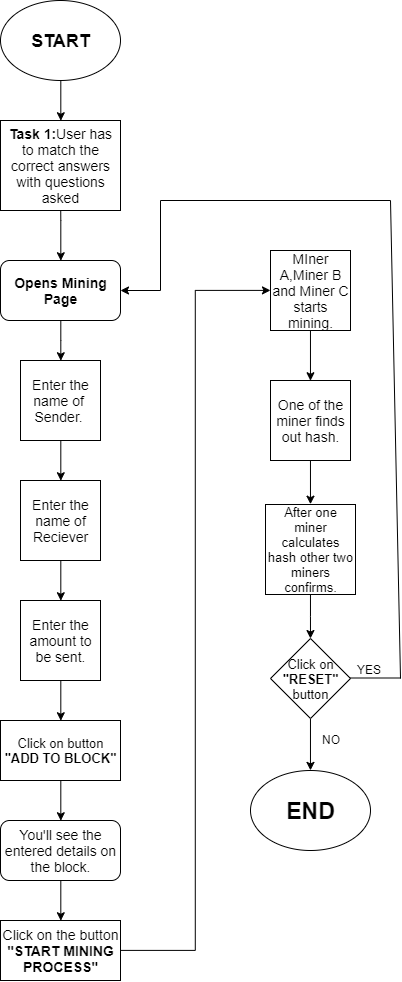

The diagram above was exported from draw.io. Its source (the exported page's mxGraphModel, read from the mxfile embedded in the PNG):
<mxGraphModel dx="589" dy="267" grid="1" gridSize="10" guides="1" tooltips="1" connect="1" arrows="1" fold="1" page="1" pageScale="1" pageWidth="827" pageHeight="1169" math="0" shadow="0">
  <root>
    <mxCell id="0" />
    <mxCell id="1" parent="0" />
    <mxCell id="MnaU1CQU8orKYTIADVY4-3" style="edgeStyle=orthogonalEdgeStyle;rounded=0;orthogonalLoop=1;jettySize=auto;html=1;exitX=0.5;exitY=1;exitDx=0;exitDy=0;entryX=0.5;entryY=0;entryDx=0;entryDy=0;" parent="1" target="MnaU1CQU8orKYTIADVY4-2" edge="1">
      <mxGeometry relative="1" as="geometry">
        <mxPoint x="190" y="310" as="sourcePoint" />
      </mxGeometry>
    </mxCell>
    <mxCell id="rJzWyQbaW1eCGWIDpxCZ-2" style="edgeStyle=orthogonalEdgeStyle;rounded=0;orthogonalLoop=1;jettySize=auto;html=1;exitX=0.5;exitY=1;exitDx=0;exitDy=0;entryX=0.5;entryY=0;entryDx=0;entryDy=0;" edge="1" parent="1" source="MnaU1CQU8orKYTIADVY4-1" target="rJzWyQbaW1eCGWIDpxCZ-1">
      <mxGeometry relative="1" as="geometry" />
    </mxCell>
    <mxCell id="MnaU1CQU8orKYTIADVY4-1" value="&lt;font size=&quot;1&quot;&gt;&lt;b style=&quot;font-size: 18px&quot;&gt;START&lt;/b&gt;&lt;/font&gt;" style="ellipse;whiteSpace=wrap;html=1;" parent="1" vertex="1">
      <mxGeometry x="130" y="130" width="120" height="80" as="geometry" />
    </mxCell>
    <mxCell id="MnaU1CQU8orKYTIADVY4-5" style="edgeStyle=orthogonalEdgeStyle;rounded=0;orthogonalLoop=1;jettySize=auto;html=1;exitX=0.5;exitY=1;exitDx=0;exitDy=0;entryX=0.5;entryY=0;entryDx=0;entryDy=0;" parent="1" source="MnaU1CQU8orKYTIADVY4-2" target="MnaU1CQU8orKYTIADVY4-4" edge="1">
      <mxGeometry relative="1" as="geometry" />
    </mxCell>
    <mxCell id="MnaU1CQU8orKYTIADVY4-2" value="&lt;font size=&quot;1&quot;&gt;&lt;b style=&quot;font-size: 14px&quot;&gt;Opens Mining Page&lt;/b&gt;&lt;/font&gt;" style="rounded=1;whiteSpace=wrap;html=1;" parent="1" vertex="1">
      <mxGeometry x="130" y="390" width="120" height="60" as="geometry" />
    </mxCell>
    <mxCell id="MnaU1CQU8orKYTIADVY4-7" style="edgeStyle=orthogonalEdgeStyle;rounded=0;orthogonalLoop=1;jettySize=auto;html=1;exitX=0.5;exitY=1;exitDx=0;exitDy=0;entryX=0.5;entryY=0;entryDx=0;entryDy=0;" parent="1" source="MnaU1CQU8orKYTIADVY4-4" target="MnaU1CQU8orKYTIADVY4-6" edge="1">
      <mxGeometry relative="1" as="geometry" />
    </mxCell>
    <mxCell id="MnaU1CQU8orKYTIADVY4-4" value="&lt;font style=&quot;font-size: 14px&quot;&gt;Enter the name of&amp;nbsp; Sender.&amp;nbsp;&lt;/font&gt;" style="whiteSpace=wrap;html=1;aspect=fixed;" parent="1" vertex="1">
      <mxGeometry x="150" y="490" width="80" height="80" as="geometry" />
    </mxCell>
    <mxCell id="MnaU1CQU8orKYTIADVY4-9" style="edgeStyle=orthogonalEdgeStyle;rounded=0;orthogonalLoop=1;jettySize=auto;html=1;exitX=0.5;exitY=1;exitDx=0;exitDy=0;entryX=0.5;entryY=0;entryDx=0;entryDy=0;" parent="1" source="MnaU1CQU8orKYTIADVY4-6" target="MnaU1CQU8orKYTIADVY4-8" edge="1">
      <mxGeometry relative="1" as="geometry" />
    </mxCell>
    <mxCell id="MnaU1CQU8orKYTIADVY4-6" value="&lt;font style=&quot;font-size: 14px&quot;&gt;Enter the name of Reciever&lt;/font&gt;" style="whiteSpace=wrap;html=1;aspect=fixed;" parent="1" vertex="1">
      <mxGeometry x="150" y="610" width="80" height="80" as="geometry" />
    </mxCell>
    <mxCell id="MnaU1CQU8orKYTIADVY4-11" style="edgeStyle=orthogonalEdgeStyle;rounded=0;orthogonalLoop=1;jettySize=auto;html=1;exitX=0.5;exitY=1;exitDx=0;exitDy=0;entryX=0.5;entryY=0;entryDx=0;entryDy=0;" parent="1" source="MnaU1CQU8orKYTIADVY4-8" target="MnaU1CQU8orKYTIADVY4-10" edge="1">
      <mxGeometry relative="1" as="geometry" />
    </mxCell>
    <mxCell id="MnaU1CQU8orKYTIADVY4-8" value="&lt;font style=&quot;font-size: 14px&quot;&gt;Enter the amount to be sent.&lt;/font&gt;" style="whiteSpace=wrap;html=1;aspect=fixed;" parent="1" vertex="1">
      <mxGeometry x="150" y="730" width="80" height="80" as="geometry" />
    </mxCell>
    <mxCell id="MnaU1CQU8orKYTIADVY4-13" style="edgeStyle=orthogonalEdgeStyle;rounded=0;orthogonalLoop=1;jettySize=auto;html=1;exitX=0.5;exitY=1;exitDx=0;exitDy=0;entryX=0.5;entryY=0;entryDx=0;entryDy=0;" parent="1" source="MnaU1CQU8orKYTIADVY4-10" target="MnaU1CQU8orKYTIADVY4-12" edge="1">
      <mxGeometry relative="1" as="geometry" />
    </mxCell>
    <mxCell id="MnaU1CQU8orKYTIADVY4-10" value="&lt;font style=&quot;font-size: 13px&quot;&gt;Click on button &lt;b&gt;&quot;ADD TO BLOCK&quot;&lt;/b&gt;&lt;/font&gt;" style="rounded=0;whiteSpace=wrap;html=1;" parent="1" vertex="1">
      <mxGeometry x="130" y="850" width="120" height="60" as="geometry" />
    </mxCell>
    <mxCell id="MnaU1CQU8orKYTIADVY4-15" style="edgeStyle=orthogonalEdgeStyle;rounded=0;orthogonalLoop=1;jettySize=auto;html=1;exitX=0.5;exitY=1;exitDx=0;exitDy=0;entryX=0.5;entryY=0;entryDx=0;entryDy=0;" parent="1" source="MnaU1CQU8orKYTIADVY4-12" target="MnaU1CQU8orKYTIADVY4-14" edge="1">
      <mxGeometry relative="1" as="geometry" />
    </mxCell>
    <mxCell id="MnaU1CQU8orKYTIADVY4-12" value="&lt;font style=&quot;font-size: 14px&quot;&gt;You'll see the entered details on the block.&lt;/font&gt;" style="rounded=1;whiteSpace=wrap;html=1;" parent="1" vertex="1">
      <mxGeometry x="130" y="950" width="120" height="60" as="geometry" />
    </mxCell>
    <mxCell id="MnaU1CQU8orKYTIADVY4-18" style="edgeStyle=orthogonalEdgeStyle;rounded=0;orthogonalLoop=1;jettySize=auto;html=1;exitX=1;exitY=0.5;exitDx=0;exitDy=0;entryX=0;entryY=0.5;entryDx=0;entryDy=0;" parent="1" source="MnaU1CQU8orKYTIADVY4-14" target="MnaU1CQU8orKYTIADVY4-17" edge="1">
      <mxGeometry relative="1" as="geometry" />
    </mxCell>
    <mxCell id="MnaU1CQU8orKYTIADVY4-14" value="&lt;font style=&quot;font-size: 14px&quot;&gt;Click on the button &lt;b&gt;&quot;START MINING PROCESS&quot;&lt;/b&gt;&lt;/font&gt;" style="rounded=0;whiteSpace=wrap;html=1;" parent="1" vertex="1">
      <mxGeometry x="130" y="1050" width="120" height="60" as="geometry" />
    </mxCell>
    <mxCell id="MnaU1CQU8orKYTIADVY4-21" style="edgeStyle=orthogonalEdgeStyle;rounded=0;orthogonalLoop=1;jettySize=auto;html=1;exitX=0.5;exitY=1;exitDx=0;exitDy=0;entryX=0.5;entryY=0;entryDx=0;entryDy=0;" parent="1" source="MnaU1CQU8orKYTIADVY4-17" target="MnaU1CQU8orKYTIADVY4-19" edge="1">
      <mxGeometry relative="1" as="geometry" />
    </mxCell>
    <mxCell id="MnaU1CQU8orKYTIADVY4-17" value="&lt;font style=&quot;font-size: 14px&quot;&gt;MIner A,Miner B and Miner C starts mining.&lt;/font&gt;" style="whiteSpace=wrap;html=1;aspect=fixed;" parent="1" vertex="1">
      <mxGeometry x="400" y="380" width="80" height="80" as="geometry" />
    </mxCell>
    <mxCell id="MnaU1CQU8orKYTIADVY4-23" style="edgeStyle=orthogonalEdgeStyle;rounded=0;orthogonalLoop=1;jettySize=auto;html=1;exitX=0.5;exitY=1;exitDx=0;exitDy=0;entryX=0.5;entryY=0;entryDx=0;entryDy=0;" parent="1" source="MnaU1CQU8orKYTIADVY4-19" target="MnaU1CQU8orKYTIADVY4-22" edge="1">
      <mxGeometry relative="1" as="geometry" />
    </mxCell>
    <mxCell id="MnaU1CQU8orKYTIADVY4-19" value="&lt;font style=&quot;font-size: 14px&quot;&gt;One of the miner finds out hash.&lt;/font&gt;" style="whiteSpace=wrap;html=1;aspect=fixed;" parent="1" vertex="1">
      <mxGeometry x="400" y="510" width="80" height="80" as="geometry" />
    </mxCell>
    <mxCell id="MnaU1CQU8orKYTIADVY4-26" style="edgeStyle=orthogonalEdgeStyle;rounded=0;orthogonalLoop=1;jettySize=auto;html=1;exitX=0.5;exitY=1;exitDx=0;exitDy=0;" parent="1" source="MnaU1CQU8orKYTIADVY4-22" target="MnaU1CQU8orKYTIADVY4-25" edge="1">
      <mxGeometry relative="1" as="geometry" />
    </mxCell>
    <mxCell id="MnaU1CQU8orKYTIADVY4-22" value="&lt;font style=&quot;font-size: 13px&quot;&gt;After one miner calculates hash other two miners confirms.&lt;/font&gt;" style="whiteSpace=wrap;html=1;aspect=fixed;" parent="1" vertex="1">
      <mxGeometry x="395" y="634" width="90" height="90" as="geometry" />
    </mxCell>
    <mxCell id="MnaU1CQU8orKYTIADVY4-28" style="edgeStyle=orthogonalEdgeStyle;rounded=0;orthogonalLoop=1;jettySize=auto;html=1;exitX=0.5;exitY=1;exitDx=0;exitDy=0;entryX=0.5;entryY=0;entryDx=0;entryDy=0;" parent="1" source="MnaU1CQU8orKYTIADVY4-25" target="MnaU1CQU8orKYTIADVY4-27" edge="1">
      <mxGeometry relative="1" as="geometry" />
    </mxCell>
    <mxCell id="MnaU1CQU8orKYTIADVY4-25" value="&lt;font style=&quot;font-size: 13px&quot;&gt;Click on &lt;b&gt;&quot;RESET&quot;&lt;/b&gt; button&lt;/font&gt;" style="rhombus;whiteSpace=wrap;html=1;" parent="1" vertex="1">
      <mxGeometry x="400" y="768" width="80" height="80" as="geometry" />
    </mxCell>
    <mxCell id="MnaU1CQU8orKYTIADVY4-27" value="&lt;b&gt;&lt;font style=&quot;font-size: 23px&quot;&gt;END&lt;/font&gt;&lt;/b&gt;" style="ellipse;whiteSpace=wrap;html=1;" parent="1" vertex="1">
      <mxGeometry x="380" y="900" width="120" height="80" as="geometry" />
    </mxCell>
    <mxCell id="MnaU1CQU8orKYTIADVY4-29" value="NO" style="text;html=1;resizable=0;points=[];autosize=1;align=left;verticalAlign=top;spacingTop=-4;" parent="1" vertex="1">
      <mxGeometry x="450" y="860" width="30" height="20" as="geometry" />
    </mxCell>
    <mxCell id="MnaU1CQU8orKYTIADVY4-31" value="" style="endArrow=none;html=1;" parent="1" edge="1">
      <mxGeometry width="50" height="50" relative="1" as="geometry">
        <mxPoint x="480" y="807.5" as="sourcePoint" />
        <mxPoint x="530" y="807.5" as="targetPoint" />
      </mxGeometry>
    </mxCell>
    <mxCell id="MnaU1CQU8orKYTIADVY4-32" value="" style="endArrow=none;html=1;" parent="1" edge="1">
      <mxGeometry width="50" height="50" relative="1" as="geometry">
        <mxPoint x="530" y="808" as="sourcePoint" />
        <mxPoint x="520" y="330" as="targetPoint" />
      </mxGeometry>
    </mxCell>
    <mxCell id="MnaU1CQU8orKYTIADVY4-34" value="" style="endArrow=none;html=1;" parent="1" edge="1">
      <mxGeometry width="50" height="50" relative="1" as="geometry">
        <mxPoint x="290" y="420" as="sourcePoint" />
        <mxPoint x="290" y="330" as="targetPoint" />
      </mxGeometry>
    </mxCell>
    <mxCell id="MnaU1CQU8orKYTIADVY4-35" value="" style="endArrow=classic;html=1;entryX=1;entryY=0.5;entryDx=0;entryDy=0;" parent="1" target="MnaU1CQU8orKYTIADVY4-2" edge="1">
      <mxGeometry width="50" height="50" relative="1" as="geometry">
        <mxPoint x="290" y="420" as="sourcePoint" />
        <mxPoint x="340" y="365" as="targetPoint" />
      </mxGeometry>
    </mxCell>
    <mxCell id="MnaU1CQU8orKYTIADVY4-36" value="" style="endArrow=none;html=1;" parent="1" edge="1">
      <mxGeometry width="50" height="50" relative="1" as="geometry">
        <mxPoint x="290" y="330" as="sourcePoint" />
        <mxPoint x="520" y="330" as="targetPoint" />
      </mxGeometry>
    </mxCell>
    <mxCell id="MnaU1CQU8orKYTIADVY4-37" value="YES" style="text;html=1;resizable=0;points=[];autosize=1;align=left;verticalAlign=top;spacingTop=-4;" parent="1" vertex="1">
      <mxGeometry x="485" y="790" width="40" height="20" as="geometry" />
    </mxCell>
    <mxCell id="rJzWyQbaW1eCGWIDpxCZ-1" value="&lt;font style=&quot;font-size: 14px&quot;&gt;&lt;b&gt;Task 1:&lt;/b&gt;User has to match the correct answers with questions asked&lt;/font&gt;" style="rounded=0;whiteSpace=wrap;html=1;" vertex="1" parent="1">
      <mxGeometry x="130" y="250" width="120" height="90" as="geometry" />
    </mxCell>
  </root>
</mxGraphModel>